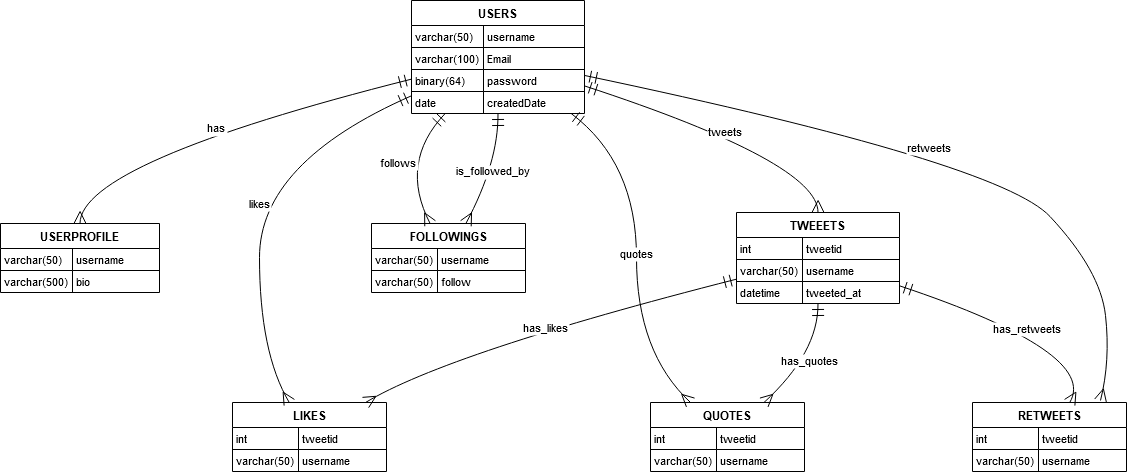

The diagram above was exported from draw.io. Its source (the exported page's mxGraphModel, read from the mxfile embedded in the PNG):
<mxGraphModel dx="1434" dy="782" grid="1" gridSize="10" guides="1" tooltips="1" connect="1" arrows="1" fold="1" page="1" pageScale="1" pageWidth="827" pageHeight="1169" math="0" shadow="0">
  <root>
    <mxCell id="0" />
    <mxCell id="1" parent="0" />
    <mxCell id="0pB7DAwdteg_F9L_OKwW-1" value="USERS" style="shape=table;startSize=25;container=1;collapsible=0;childLayout=tableLayout;fixedRows=1;rowLines=1;fontStyle=1;align=center;resizeLast=1;" vertex="1" parent="1">
      <mxGeometry x="431" y="20" width="173" height="113" as="geometry" />
    </mxCell>
    <mxCell id="0pB7DAwdteg_F9L_OKwW-2" style="shape=tableRow;horizontal=0;startSize=0;swimlaneHead=0;swimlaneBody=0;fillColor=none;collapsible=0;dropTarget=0;points=[[0,0.5],[1,0.5]];portConstraint=eastwest;top=0;left=0;right=0;bottom=0;" vertex="1" parent="0pB7DAwdteg_F9L_OKwW-1">
      <mxGeometry y="25" width="173" height="22" as="geometry" />
    </mxCell>
    <mxCell id="0pB7DAwdteg_F9L_OKwW-3" value="varchar(50)" style="shape=partialRectangle;connectable=0;fillColor=none;top=0;left=0;bottom=0;right=0;align=left;spacingLeft=2;overflow=hidden;fontSize=11;" vertex="1" parent="0pB7DAwdteg_F9L_OKwW-2">
      <mxGeometry width="72" height="22" as="geometry">
        <mxRectangle width="72" height="22" as="alternateBounds" />
      </mxGeometry>
    </mxCell>
    <mxCell id="0pB7DAwdteg_F9L_OKwW-4" value="username" style="shape=partialRectangle;connectable=0;fillColor=none;top=0;left=0;bottom=0;right=0;align=left;spacingLeft=2;overflow=hidden;fontSize=11;" vertex="1" parent="0pB7DAwdteg_F9L_OKwW-2">
      <mxGeometry x="72" width="101" height="22" as="geometry">
        <mxRectangle width="101" height="22" as="alternateBounds" />
      </mxGeometry>
    </mxCell>
    <mxCell id="0pB7DAwdteg_F9L_OKwW-5" style="shape=tableRow;horizontal=0;startSize=0;swimlaneHead=0;swimlaneBody=0;fillColor=none;collapsible=0;dropTarget=0;points=[[0,0.5],[1,0.5]];portConstraint=eastwest;top=0;left=0;right=0;bottom=0;" vertex="1" parent="0pB7DAwdteg_F9L_OKwW-1">
      <mxGeometry y="47" width="173" height="22" as="geometry" />
    </mxCell>
    <mxCell id="0pB7DAwdteg_F9L_OKwW-6" value="varchar(100)" style="shape=partialRectangle;connectable=0;fillColor=none;top=0;left=0;bottom=0;right=0;align=left;spacingLeft=2;overflow=hidden;fontSize=11;" vertex="1" parent="0pB7DAwdteg_F9L_OKwW-5">
      <mxGeometry width="72" height="22" as="geometry">
        <mxRectangle width="72" height="22" as="alternateBounds" />
      </mxGeometry>
    </mxCell>
    <mxCell id="0pB7DAwdteg_F9L_OKwW-7" value="Email" style="shape=partialRectangle;connectable=0;fillColor=none;top=0;left=0;bottom=0;right=0;align=left;spacingLeft=2;overflow=hidden;fontSize=11;" vertex="1" parent="0pB7DAwdteg_F9L_OKwW-5">
      <mxGeometry x="72" width="101" height="22" as="geometry">
        <mxRectangle width="101" height="22" as="alternateBounds" />
      </mxGeometry>
    </mxCell>
    <mxCell id="0pB7DAwdteg_F9L_OKwW-8" style="shape=tableRow;horizontal=0;startSize=0;swimlaneHead=0;swimlaneBody=0;fillColor=none;collapsible=0;dropTarget=0;points=[[0,0.5],[1,0.5]];portConstraint=eastwest;top=0;left=0;right=0;bottom=0;" vertex="1" parent="0pB7DAwdteg_F9L_OKwW-1">
      <mxGeometry y="69" width="173" height="22" as="geometry" />
    </mxCell>
    <mxCell id="0pB7DAwdteg_F9L_OKwW-9" value="binary(64)" style="shape=partialRectangle;connectable=0;fillColor=none;top=0;left=0;bottom=0;right=0;align=left;spacingLeft=2;overflow=hidden;fontSize=11;" vertex="1" parent="0pB7DAwdteg_F9L_OKwW-8">
      <mxGeometry width="72" height="22" as="geometry">
        <mxRectangle width="72" height="22" as="alternateBounds" />
      </mxGeometry>
    </mxCell>
    <mxCell id="0pB7DAwdteg_F9L_OKwW-10" value="password" style="shape=partialRectangle;connectable=0;fillColor=none;top=0;left=0;bottom=0;right=0;align=left;spacingLeft=2;overflow=hidden;fontSize=11;" vertex="1" parent="0pB7DAwdteg_F9L_OKwW-8">
      <mxGeometry x="72" width="101" height="22" as="geometry">
        <mxRectangle width="101" height="22" as="alternateBounds" />
      </mxGeometry>
    </mxCell>
    <mxCell id="0pB7DAwdteg_F9L_OKwW-11" style="shape=tableRow;horizontal=0;startSize=0;swimlaneHead=0;swimlaneBody=0;fillColor=none;collapsible=0;dropTarget=0;points=[[0,0.5],[1,0.5]];portConstraint=eastwest;top=0;left=0;right=0;bottom=0;" vertex="1" parent="0pB7DAwdteg_F9L_OKwW-1">
      <mxGeometry y="91" width="173" height="22" as="geometry" />
    </mxCell>
    <mxCell id="0pB7DAwdteg_F9L_OKwW-12" value="date" style="shape=partialRectangle;connectable=0;fillColor=none;top=0;left=0;bottom=0;right=0;align=left;spacingLeft=2;overflow=hidden;fontSize=11;" vertex="1" parent="0pB7DAwdteg_F9L_OKwW-11">
      <mxGeometry width="72" height="22" as="geometry">
        <mxRectangle width="72" height="22" as="alternateBounds" />
      </mxGeometry>
    </mxCell>
    <mxCell id="0pB7DAwdteg_F9L_OKwW-13" value="createdDate" style="shape=partialRectangle;connectable=0;fillColor=none;top=0;left=0;bottom=0;right=0;align=left;spacingLeft=2;overflow=hidden;fontSize=11;" vertex="1" parent="0pB7DAwdteg_F9L_OKwW-11">
      <mxGeometry x="72" width="101" height="22" as="geometry">
        <mxRectangle width="101" height="22" as="alternateBounds" />
      </mxGeometry>
    </mxCell>
    <mxCell id="0pB7DAwdteg_F9L_OKwW-14" value="USERPROFILE" style="shape=table;startSize=25;container=1;collapsible=0;childLayout=tableLayout;fixedRows=1;rowLines=1;fontStyle=1;align=center;resizeLast=1;" vertex="1" parent="1">
      <mxGeometry x="20" y="243" width="159" height="69" as="geometry" />
    </mxCell>
    <mxCell id="0pB7DAwdteg_F9L_OKwW-15" style="shape=tableRow;horizontal=0;startSize=0;swimlaneHead=0;swimlaneBody=0;fillColor=none;collapsible=0;dropTarget=0;points=[[0,0.5],[1,0.5]];portConstraint=eastwest;top=0;left=0;right=0;bottom=0;" vertex="1" parent="0pB7DAwdteg_F9L_OKwW-14">
      <mxGeometry y="25" width="159" height="22" as="geometry" />
    </mxCell>
    <mxCell id="0pB7DAwdteg_F9L_OKwW-16" value="varchar(50)" style="shape=partialRectangle;connectable=0;fillColor=none;top=0;left=0;bottom=0;right=0;align=left;spacingLeft=2;overflow=hidden;fontSize=11;" vertex="1" parent="0pB7DAwdteg_F9L_OKwW-15">
      <mxGeometry width="72" height="22" as="geometry">
        <mxRectangle width="72" height="22" as="alternateBounds" />
      </mxGeometry>
    </mxCell>
    <mxCell id="0pB7DAwdteg_F9L_OKwW-17" value="username" style="shape=partialRectangle;connectable=0;fillColor=none;top=0;left=0;bottom=0;right=0;align=left;spacingLeft=2;overflow=hidden;fontSize=11;" vertex="1" parent="0pB7DAwdteg_F9L_OKwW-15">
      <mxGeometry x="72" width="87" height="22" as="geometry">
        <mxRectangle width="87" height="22" as="alternateBounds" />
      </mxGeometry>
    </mxCell>
    <mxCell id="0pB7DAwdteg_F9L_OKwW-18" style="shape=tableRow;horizontal=0;startSize=0;swimlaneHead=0;swimlaneBody=0;fillColor=none;collapsible=0;dropTarget=0;points=[[0,0.5],[1,0.5]];portConstraint=eastwest;top=0;left=0;right=0;bottom=0;" vertex="1" parent="0pB7DAwdteg_F9L_OKwW-14">
      <mxGeometry y="47" width="159" height="22" as="geometry" />
    </mxCell>
    <mxCell id="0pB7DAwdteg_F9L_OKwW-19" value="varchar(500)" style="shape=partialRectangle;connectable=0;fillColor=none;top=0;left=0;bottom=0;right=0;align=left;spacingLeft=2;overflow=hidden;fontSize=11;" vertex="1" parent="0pB7DAwdteg_F9L_OKwW-18">
      <mxGeometry width="72" height="22" as="geometry">
        <mxRectangle width="72" height="22" as="alternateBounds" />
      </mxGeometry>
    </mxCell>
    <mxCell id="0pB7DAwdteg_F9L_OKwW-20" value="bio" style="shape=partialRectangle;connectable=0;fillColor=none;top=0;left=0;bottom=0;right=0;align=left;spacingLeft=2;overflow=hidden;fontSize=11;" vertex="1" parent="0pB7DAwdteg_F9L_OKwW-18">
      <mxGeometry x="72" width="87" height="22" as="geometry">
        <mxRectangle width="87" height="22" as="alternateBounds" />
      </mxGeometry>
    </mxCell>
    <mxCell id="0pB7DAwdteg_F9L_OKwW-21" value="TWEEETS" style="shape=table;startSize=25;container=1;collapsible=0;childLayout=tableLayout;fixedRows=1;rowLines=1;fontStyle=1;align=center;resizeLast=1;" vertex="1" parent="1">
      <mxGeometry x="756" y="232" width="163" height="91" as="geometry" />
    </mxCell>
    <mxCell id="0pB7DAwdteg_F9L_OKwW-22" style="shape=tableRow;horizontal=0;startSize=0;swimlaneHead=0;swimlaneBody=0;fillColor=none;collapsible=0;dropTarget=0;points=[[0,0.5],[1,0.5]];portConstraint=eastwest;top=0;left=0;right=0;bottom=0;" vertex="1" parent="0pB7DAwdteg_F9L_OKwW-21">
      <mxGeometry y="25" width="163" height="22" as="geometry" />
    </mxCell>
    <mxCell id="0pB7DAwdteg_F9L_OKwW-23" value="int" style="shape=partialRectangle;connectable=0;fillColor=none;top=0;left=0;bottom=0;right=0;align=left;spacingLeft=2;overflow=hidden;fontSize=11;" vertex="1" parent="0pB7DAwdteg_F9L_OKwW-22">
      <mxGeometry width="66" height="22" as="geometry">
        <mxRectangle width="66" height="22" as="alternateBounds" />
      </mxGeometry>
    </mxCell>
    <mxCell id="0pB7DAwdteg_F9L_OKwW-24" value="tweetid" style="shape=partialRectangle;connectable=0;fillColor=none;top=0;left=0;bottom=0;right=0;align=left;spacingLeft=2;overflow=hidden;fontSize=11;" vertex="1" parent="0pB7DAwdteg_F9L_OKwW-22">
      <mxGeometry x="66" width="97" height="22" as="geometry">
        <mxRectangle width="97" height="22" as="alternateBounds" />
      </mxGeometry>
    </mxCell>
    <mxCell id="0pB7DAwdteg_F9L_OKwW-25" style="shape=tableRow;horizontal=0;startSize=0;swimlaneHead=0;swimlaneBody=0;fillColor=none;collapsible=0;dropTarget=0;points=[[0,0.5],[1,0.5]];portConstraint=eastwest;top=0;left=0;right=0;bottom=0;" vertex="1" parent="0pB7DAwdteg_F9L_OKwW-21">
      <mxGeometry y="47" width="163" height="22" as="geometry" />
    </mxCell>
    <mxCell id="0pB7DAwdteg_F9L_OKwW-26" value="varchar(50)" style="shape=partialRectangle;connectable=0;fillColor=none;top=0;left=0;bottom=0;right=0;align=left;spacingLeft=2;overflow=hidden;fontSize=11;" vertex="1" parent="0pB7DAwdteg_F9L_OKwW-25">
      <mxGeometry width="66" height="22" as="geometry">
        <mxRectangle width="66" height="22" as="alternateBounds" />
      </mxGeometry>
    </mxCell>
    <mxCell id="0pB7DAwdteg_F9L_OKwW-27" value="username" style="shape=partialRectangle;connectable=0;fillColor=none;top=0;left=0;bottom=0;right=0;align=left;spacingLeft=2;overflow=hidden;fontSize=11;" vertex="1" parent="0pB7DAwdteg_F9L_OKwW-25">
      <mxGeometry x="66" width="97" height="22" as="geometry">
        <mxRectangle width="97" height="22" as="alternateBounds" />
      </mxGeometry>
    </mxCell>
    <mxCell id="0pB7DAwdteg_F9L_OKwW-28" style="shape=tableRow;horizontal=0;startSize=0;swimlaneHead=0;swimlaneBody=0;fillColor=none;collapsible=0;dropTarget=0;points=[[0,0.5],[1,0.5]];portConstraint=eastwest;top=0;left=0;right=0;bottom=0;" vertex="1" parent="0pB7DAwdteg_F9L_OKwW-21">
      <mxGeometry y="69" width="163" height="22" as="geometry" />
    </mxCell>
    <mxCell id="0pB7DAwdteg_F9L_OKwW-29" value="datetime" style="shape=partialRectangle;connectable=0;fillColor=none;top=0;left=0;bottom=0;right=0;align=left;spacingLeft=2;overflow=hidden;fontSize=11;" vertex="1" parent="0pB7DAwdteg_F9L_OKwW-28">
      <mxGeometry width="66" height="22" as="geometry">
        <mxRectangle width="66" height="22" as="alternateBounds" />
      </mxGeometry>
    </mxCell>
    <mxCell id="0pB7DAwdteg_F9L_OKwW-30" value="tweeted_at" style="shape=partialRectangle;connectable=0;fillColor=none;top=0;left=0;bottom=0;right=0;align=left;spacingLeft=2;overflow=hidden;fontSize=11;" vertex="1" parent="0pB7DAwdteg_F9L_OKwW-28">
      <mxGeometry x="66" width="97" height="22" as="geometry">
        <mxRectangle width="97" height="22" as="alternateBounds" />
      </mxGeometry>
    </mxCell>
    <mxCell id="0pB7DAwdteg_F9L_OKwW-31" value="FOLLOWINGS" style="shape=table;startSize=25;container=1;collapsible=0;childLayout=tableLayout;fixedRows=1;rowLines=1;fontStyle=1;align=center;resizeLast=1;" vertex="1" parent="1">
      <mxGeometry x="391" y="243" width="154" height="69" as="geometry" />
    </mxCell>
    <mxCell id="0pB7DAwdteg_F9L_OKwW-32" style="shape=tableRow;horizontal=0;startSize=0;swimlaneHead=0;swimlaneBody=0;fillColor=none;collapsible=0;dropTarget=0;points=[[0,0.5],[1,0.5]];portConstraint=eastwest;top=0;left=0;right=0;bottom=0;" vertex="1" parent="0pB7DAwdteg_F9L_OKwW-31">
      <mxGeometry y="25" width="154" height="22" as="geometry" />
    </mxCell>
    <mxCell id="0pB7DAwdteg_F9L_OKwW-33" value="varchar(50)" style="shape=partialRectangle;connectable=0;fillColor=none;top=0;left=0;bottom=0;right=0;align=left;spacingLeft=2;overflow=hidden;fontSize=11;" vertex="1" parent="0pB7DAwdteg_F9L_OKwW-32">
      <mxGeometry width="66" height="22" as="geometry">
        <mxRectangle width="66" height="22" as="alternateBounds" />
      </mxGeometry>
    </mxCell>
    <mxCell id="0pB7DAwdteg_F9L_OKwW-34" value="username" style="shape=partialRectangle;connectable=0;fillColor=none;top=0;left=0;bottom=0;right=0;align=left;spacingLeft=2;overflow=hidden;fontSize=11;" vertex="1" parent="0pB7DAwdteg_F9L_OKwW-32">
      <mxGeometry x="66" width="88" height="22" as="geometry">
        <mxRectangle width="88" height="22" as="alternateBounds" />
      </mxGeometry>
    </mxCell>
    <mxCell id="0pB7DAwdteg_F9L_OKwW-35" style="shape=tableRow;horizontal=0;startSize=0;swimlaneHead=0;swimlaneBody=0;fillColor=none;collapsible=0;dropTarget=0;points=[[0,0.5],[1,0.5]];portConstraint=eastwest;top=0;left=0;right=0;bottom=0;" vertex="1" parent="0pB7DAwdteg_F9L_OKwW-31">
      <mxGeometry y="47" width="154" height="22" as="geometry" />
    </mxCell>
    <mxCell id="0pB7DAwdteg_F9L_OKwW-36" value="varchar(50)" style="shape=partialRectangle;connectable=0;fillColor=none;top=0;left=0;bottom=0;right=0;align=left;spacingLeft=2;overflow=hidden;fontSize=11;" vertex="1" parent="0pB7DAwdteg_F9L_OKwW-35">
      <mxGeometry width="66" height="22" as="geometry">
        <mxRectangle width="66" height="22" as="alternateBounds" />
      </mxGeometry>
    </mxCell>
    <mxCell id="0pB7DAwdteg_F9L_OKwW-37" value="follow" style="shape=partialRectangle;connectable=0;fillColor=none;top=0;left=0;bottom=0;right=0;align=left;spacingLeft=2;overflow=hidden;fontSize=11;" vertex="1" parent="0pB7DAwdteg_F9L_OKwW-35">
      <mxGeometry x="66" width="88" height="22" as="geometry">
        <mxRectangle width="88" height="22" as="alternateBounds" />
      </mxGeometry>
    </mxCell>
    <mxCell id="0pB7DAwdteg_F9L_OKwW-38" value="LIKES" style="shape=table;startSize=25;container=1;collapsible=0;childLayout=tableLayout;fixedRows=1;rowLines=1;fontStyle=1;align=center;resizeLast=1;" vertex="1" parent="1">
      <mxGeometry x="252" y="422" width="154" height="69" as="geometry" />
    </mxCell>
    <mxCell id="0pB7DAwdteg_F9L_OKwW-39" style="shape=tableRow;horizontal=0;startSize=0;swimlaneHead=0;swimlaneBody=0;fillColor=none;collapsible=0;dropTarget=0;points=[[0,0.5],[1,0.5]];portConstraint=eastwest;top=0;left=0;right=0;bottom=0;" vertex="1" parent="0pB7DAwdteg_F9L_OKwW-38">
      <mxGeometry y="25" width="154" height="22" as="geometry" />
    </mxCell>
    <mxCell id="0pB7DAwdteg_F9L_OKwW-40" value="int" style="shape=partialRectangle;connectable=0;fillColor=none;top=0;left=0;bottom=0;right=0;align=left;spacingLeft=2;overflow=hidden;fontSize=11;" vertex="1" parent="0pB7DAwdteg_F9L_OKwW-39">
      <mxGeometry width="66" height="22" as="geometry">
        <mxRectangle width="66" height="22" as="alternateBounds" />
      </mxGeometry>
    </mxCell>
    <mxCell id="0pB7DAwdteg_F9L_OKwW-41" value="tweetid" style="shape=partialRectangle;connectable=0;fillColor=none;top=0;left=0;bottom=0;right=0;align=left;spacingLeft=2;overflow=hidden;fontSize=11;" vertex="1" parent="0pB7DAwdteg_F9L_OKwW-39">
      <mxGeometry x="66" width="88" height="22" as="geometry">
        <mxRectangle width="88" height="22" as="alternateBounds" />
      </mxGeometry>
    </mxCell>
    <mxCell id="0pB7DAwdteg_F9L_OKwW-42" style="shape=tableRow;horizontal=0;startSize=0;swimlaneHead=0;swimlaneBody=0;fillColor=none;collapsible=0;dropTarget=0;points=[[0,0.5],[1,0.5]];portConstraint=eastwest;top=0;left=0;right=0;bottom=0;" vertex="1" parent="0pB7DAwdteg_F9L_OKwW-38">
      <mxGeometry y="47" width="154" height="22" as="geometry" />
    </mxCell>
    <mxCell id="0pB7DAwdteg_F9L_OKwW-43" value="varchar(50)" style="shape=partialRectangle;connectable=0;fillColor=none;top=0;left=0;bottom=0;right=0;align=left;spacingLeft=2;overflow=hidden;fontSize=11;" vertex="1" parent="0pB7DAwdteg_F9L_OKwW-42">
      <mxGeometry width="66" height="22" as="geometry">
        <mxRectangle width="66" height="22" as="alternateBounds" />
      </mxGeometry>
    </mxCell>
    <mxCell id="0pB7DAwdteg_F9L_OKwW-44" value="username" style="shape=partialRectangle;connectable=0;fillColor=none;top=0;left=0;bottom=0;right=0;align=left;spacingLeft=2;overflow=hidden;fontSize=11;" vertex="1" parent="0pB7DAwdteg_F9L_OKwW-42">
      <mxGeometry x="66" width="88" height="22" as="geometry">
        <mxRectangle width="88" height="22" as="alternateBounds" />
      </mxGeometry>
    </mxCell>
    <mxCell id="0pB7DAwdteg_F9L_OKwW-45" value="QUOTES" style="shape=table;startSize=25;container=1;collapsible=0;childLayout=tableLayout;fixedRows=1;rowLines=1;fontStyle=1;align=center;resizeLast=1;" vertex="1" parent="1">
      <mxGeometry x="670" y="422" width="154" height="69" as="geometry" />
    </mxCell>
    <mxCell id="0pB7DAwdteg_F9L_OKwW-46" style="shape=tableRow;horizontal=0;startSize=0;swimlaneHead=0;swimlaneBody=0;fillColor=none;collapsible=0;dropTarget=0;points=[[0,0.5],[1,0.5]];portConstraint=eastwest;top=0;left=0;right=0;bottom=0;" vertex="1" parent="0pB7DAwdteg_F9L_OKwW-45">
      <mxGeometry y="25" width="154" height="22" as="geometry" />
    </mxCell>
    <mxCell id="0pB7DAwdteg_F9L_OKwW-47" value="int" style="shape=partialRectangle;connectable=0;fillColor=none;top=0;left=0;bottom=0;right=0;align=left;spacingLeft=2;overflow=hidden;fontSize=11;" vertex="1" parent="0pB7DAwdteg_F9L_OKwW-46">
      <mxGeometry width="66" height="22" as="geometry">
        <mxRectangle width="66" height="22" as="alternateBounds" />
      </mxGeometry>
    </mxCell>
    <mxCell id="0pB7DAwdteg_F9L_OKwW-48" value="tweetid" style="shape=partialRectangle;connectable=0;fillColor=none;top=0;left=0;bottom=0;right=0;align=left;spacingLeft=2;overflow=hidden;fontSize=11;" vertex="1" parent="0pB7DAwdteg_F9L_OKwW-46">
      <mxGeometry x="66" width="88" height="22" as="geometry">
        <mxRectangle width="88" height="22" as="alternateBounds" />
      </mxGeometry>
    </mxCell>
    <mxCell id="0pB7DAwdteg_F9L_OKwW-49" style="shape=tableRow;horizontal=0;startSize=0;swimlaneHead=0;swimlaneBody=0;fillColor=none;collapsible=0;dropTarget=0;points=[[0,0.5],[1,0.5]];portConstraint=eastwest;top=0;left=0;right=0;bottom=0;" vertex="1" parent="0pB7DAwdteg_F9L_OKwW-45">
      <mxGeometry y="47" width="154" height="22" as="geometry" />
    </mxCell>
    <mxCell id="0pB7DAwdteg_F9L_OKwW-50" value="varchar(50)" style="shape=partialRectangle;connectable=0;fillColor=none;top=0;left=0;bottom=0;right=0;align=left;spacingLeft=2;overflow=hidden;fontSize=11;" vertex="1" parent="0pB7DAwdteg_F9L_OKwW-49">
      <mxGeometry width="66" height="22" as="geometry">
        <mxRectangle width="66" height="22" as="alternateBounds" />
      </mxGeometry>
    </mxCell>
    <mxCell id="0pB7DAwdteg_F9L_OKwW-51" value="username" style="shape=partialRectangle;connectable=0;fillColor=none;top=0;left=0;bottom=0;right=0;align=left;spacingLeft=2;overflow=hidden;fontSize=11;" vertex="1" parent="0pB7DAwdteg_F9L_OKwW-49">
      <mxGeometry x="66" width="88" height="22" as="geometry">
        <mxRectangle width="88" height="22" as="alternateBounds" />
      </mxGeometry>
    </mxCell>
    <mxCell id="0pB7DAwdteg_F9L_OKwW-52" value="RETWEETS" style="shape=table;startSize=25;container=1;collapsible=0;childLayout=tableLayout;fixedRows=1;rowLines=1;fontStyle=1;align=center;resizeLast=1;" vertex="1" parent="1">
      <mxGeometry x="992" y="422" width="154" height="69" as="geometry" />
    </mxCell>
    <mxCell id="0pB7DAwdteg_F9L_OKwW-53" style="shape=tableRow;horizontal=0;startSize=0;swimlaneHead=0;swimlaneBody=0;fillColor=none;collapsible=0;dropTarget=0;points=[[0,0.5],[1,0.5]];portConstraint=eastwest;top=0;left=0;right=0;bottom=0;" vertex="1" parent="0pB7DAwdteg_F9L_OKwW-52">
      <mxGeometry y="25" width="154" height="22" as="geometry" />
    </mxCell>
    <mxCell id="0pB7DAwdteg_F9L_OKwW-54" value="int" style="shape=partialRectangle;connectable=0;fillColor=none;top=0;left=0;bottom=0;right=0;align=left;spacingLeft=2;overflow=hidden;fontSize=11;" vertex="1" parent="0pB7DAwdteg_F9L_OKwW-53">
      <mxGeometry width="66" height="22" as="geometry">
        <mxRectangle width="66" height="22" as="alternateBounds" />
      </mxGeometry>
    </mxCell>
    <mxCell id="0pB7DAwdteg_F9L_OKwW-55" value="tweetid" style="shape=partialRectangle;connectable=0;fillColor=none;top=0;left=0;bottom=0;right=0;align=left;spacingLeft=2;overflow=hidden;fontSize=11;" vertex="1" parent="0pB7DAwdteg_F9L_OKwW-53">
      <mxGeometry x="66" width="88" height="22" as="geometry">
        <mxRectangle width="88" height="22" as="alternateBounds" />
      </mxGeometry>
    </mxCell>
    <mxCell id="0pB7DAwdteg_F9L_OKwW-56" style="shape=tableRow;horizontal=0;startSize=0;swimlaneHead=0;swimlaneBody=0;fillColor=none;collapsible=0;dropTarget=0;points=[[0,0.5],[1,0.5]];portConstraint=eastwest;top=0;left=0;right=0;bottom=0;" vertex="1" parent="0pB7DAwdteg_F9L_OKwW-52">
      <mxGeometry y="47" width="154" height="22" as="geometry" />
    </mxCell>
    <mxCell id="0pB7DAwdteg_F9L_OKwW-57" value="varchar(50)" style="shape=partialRectangle;connectable=0;fillColor=none;top=0;left=0;bottom=0;right=0;align=left;spacingLeft=2;overflow=hidden;fontSize=11;" vertex="1" parent="0pB7DAwdteg_F9L_OKwW-56">
      <mxGeometry width="66" height="22" as="geometry">
        <mxRectangle width="66" height="22" as="alternateBounds" />
      </mxGeometry>
    </mxCell>
    <mxCell id="0pB7DAwdteg_F9L_OKwW-58" value="username" style="shape=partialRectangle;connectable=0;fillColor=none;top=0;left=0;bottom=0;right=0;align=left;spacingLeft=2;overflow=hidden;fontSize=11;" vertex="1" parent="0pB7DAwdteg_F9L_OKwW-56">
      <mxGeometry x="66" width="88" height="22" as="geometry">
        <mxRectangle width="88" height="22" as="alternateBounds" />
      </mxGeometry>
    </mxCell>
    <mxCell id="0pB7DAwdteg_F9L_OKwW-59" value="has" style="curved=1;startArrow=ERmandOne;startSize=10;;endArrow=ERmany;endSize=10;;exitX=0;exitY=0.6958518455228981;entryX=0.5;entryY=0;rounded=0;" edge="1" parent="1" source="0pB7DAwdteg_F9L_OKwW-1" target="0pB7DAwdteg_F9L_OKwW-14">
      <mxGeometry relative="1" as="geometry">
        <Array as="points">
          <mxPoint x="100" y="182" />
        </Array>
      </mxGeometry>
    </mxCell>
    <mxCell id="0pB7DAwdteg_F9L_OKwW-60" value="tweets" style="curved=1;startArrow=ERmandOne;startSize=10;;endArrow=ERmany;endSize=10;;exitX=1;exitY=0.7558314732142858;entryX=0.5;entryY=0;rounded=0;" edge="1" parent="1" source="0pB7DAwdteg_F9L_OKwW-1" target="0pB7DAwdteg_F9L_OKwW-21">
      <mxGeometry relative="1" as="geometry">
        <Array as="points">
          <mxPoint x="838" y="182" />
        </Array>
      </mxGeometry>
    </mxCell>
    <mxCell id="0pB7DAwdteg_F9L_OKwW-61" value="follows" style="curved=1;startArrow=ERmandOne;startSize=10;;endArrow=ERmany;endSize=10;;exitX=0.19462318682517177;exitY=1;entryX=0.38055365686944637;entryY=0;rounded=0;" edge="1" parent="1" source="0pB7DAwdteg_F9L_OKwW-1" target="0pB7DAwdteg_F9L_OKwW-31">
      <mxGeometry relative="1" as="geometry">
        <Array as="points">
          <mxPoint x="418" y="182" />
        </Array>
      </mxGeometry>
    </mxCell>
    <mxCell id="0pB7DAwdteg_F9L_OKwW-62" value="is_followed_by" style="curved=1;startArrow=ERmandOne;startSize=10;;endArrow=ERmany;endSize=10;;exitX=0.5;exitY=1;entryX=0.6129528366370471;entryY=0;rounded=0;" edge="1" parent="1" source="0pB7DAwdteg_F9L_OKwW-1" target="0pB7DAwdteg_F9L_OKwW-31">
      <mxGeometry relative="1" as="geometry">
        <Array as="points">
          <mxPoint x="518" y="182" />
        </Array>
      </mxGeometry>
    </mxCell>
    <mxCell id="0pB7DAwdteg_F9L_OKwW-63" value="likes" style="curved=1;startArrow=ERmandOne;startSize=10;;endArrow=ERmany;endSize=10;;exitX=0;exitY=0.8432539682539683;entryX=0.3685837971552257;entryY=0;rounded=0;" edge="1" parent="1" source="0pB7DAwdteg_F9L_OKwW-1" target="0pB7DAwdteg_F9L_OKwW-38">
      <mxGeometry relative="1" as="geometry">
        <Array as="points">
          <mxPoint x="279" y="182" />
          <mxPoint x="279" y="372" />
        </Array>
      </mxGeometry>
    </mxCell>
    <mxCell id="0pB7DAwdteg_F9L_OKwW-64" value="quotes" style="curved=1;startArrow=ERmandOne;startSize=10;;endArrow=ERmany;endSize=10;;exitX=0.9229468862471367;exitY=1;entryX=0.25985621521335783;entryY=0;rounded=0;" edge="1" parent="1" source="0pB7DAwdteg_F9L_OKwW-1" target="0pB7DAwdteg_F9L_OKwW-45">
      <mxGeometry relative="1" as="geometry">
        <Array as="points">
          <mxPoint x="656" y="182" />
          <mxPoint x="656" y="372" />
        </Array>
      </mxGeometry>
    </mxCell>
    <mxCell id="0pB7DAwdteg_F9L_OKwW-65" value="retweets" style="curved=1;startArrow=ERmandOne;startSize=10;;endArrow=ERmany;endSize=10;;exitX=1;exitY=0.6632424156103119;rounded=0;" edge="1" parent="1" source="0pB7DAwdteg_F9L_OKwW-1">
      <mxGeometry relative="1" as="geometry">
        <Array as="points">
          <mxPoint x="1019" y="182" />
          <mxPoint x="1120" y="290" />
          <mxPoint x="1130" y="380" />
        </Array>
        <mxPoint x="1120" y="420" as="targetPoint" />
      </mxGeometry>
    </mxCell>
    <mxCell id="0pB7DAwdteg_F9L_OKwW-66" value="has_likes" style="curved=1;startArrow=ERmandOne;startSize=10;;endArrow=ERmany;endSize=10;;exitX=0;exitY=0.7325075075075075;entryX=0.8640228818800246;entryY=0;rounded=0;" edge="1" parent="1" source="0pB7DAwdteg_F9L_OKwW-21" target="0pB7DAwdteg_F9L_OKwW-38">
      <mxGeometry relative="1" as="geometry">
        <Array as="points">
          <mxPoint x="468" y="372" />
        </Array>
      </mxGeometry>
    </mxCell>
    <mxCell id="0pB7DAwdteg_F9L_OKwW-67" value="has_quotes" style="curved=1;startArrow=ERmandOne;startSize=10;;endArrow=ERmany;endSize=10;;exitX=0.5;exitY=1;entryX=0.736897031539889;entryY=0;rounded=0;" edge="1" parent="1" source="0pB7DAwdteg_F9L_OKwW-21" target="0pB7DAwdteg_F9L_OKwW-45">
      <mxGeometry relative="1" as="geometry">
        <Array as="points">
          <mxPoint x="838" y="372" />
        </Array>
      </mxGeometry>
    </mxCell>
    <mxCell id="0pB7DAwdteg_F9L_OKwW-68" value="has_retweets" style="curved=1;startArrow=ERmandOne;startSize=10;;endArrow=ERmany;endSize=10;;exitX=1;exitY=0.8056048944148408;entryX=0.631416202844774;entryY=0;rounded=0;" edge="1" parent="1" source="0pB7DAwdteg_F9L_OKwW-21" target="0pB7DAwdteg_F9L_OKwW-52">
      <mxGeometry relative="1" as="geometry">
        <Array as="points">
          <mxPoint x="1119" y="372" />
        </Array>
      </mxGeometry>
    </mxCell>
  </root>
</mxGraphModel>